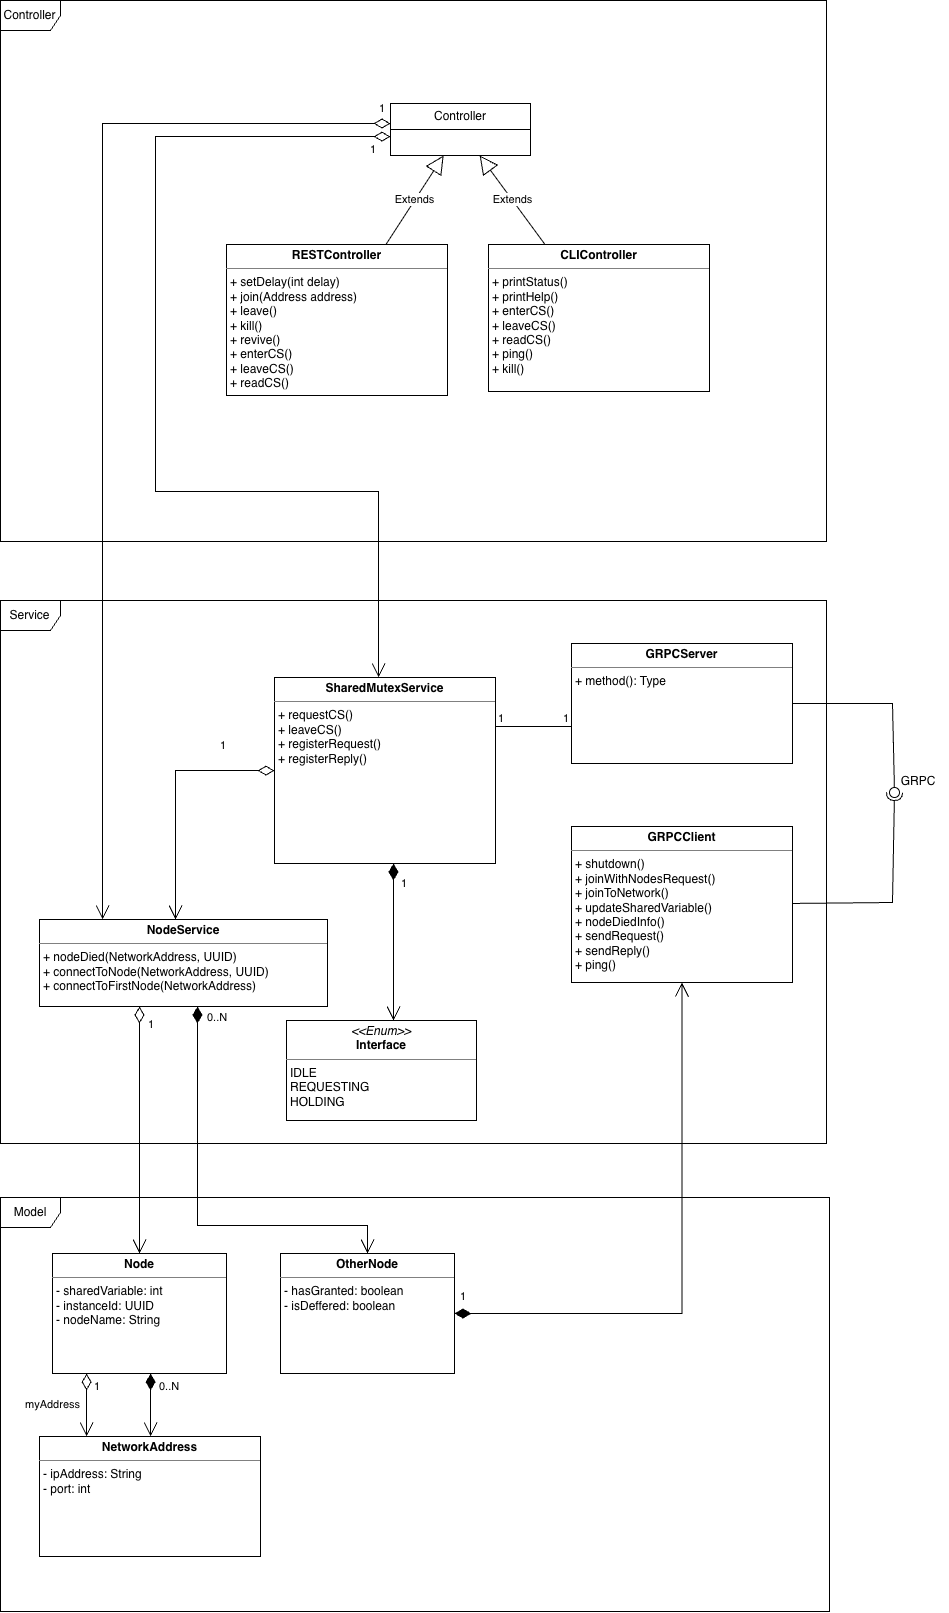

The diagram above was exported from draw.io. Its source (the exported page's mxGraphModel, read from the mxfile embedded in the PNG):
<mxGraphModel dx="1356" dy="2244" grid="0" gridSize="10" guides="1" tooltips="1" connect="1" arrows="1" fold="1" page="0" pageScale="1" pageWidth="1654" pageHeight="1169" math="0" shadow="0">
  <root>
    <mxCell id="0" />
    <mxCell id="1" parent="0" />
    <mxCell id="Jh10X5HTMloBupS0FWaB-6" parent="1" style="verticalAlign=top;align=left;overflow=fill;html=1;whiteSpace=wrap;" value="&lt;p style=&quot;margin:0px;margin-top:4px;text-align:center;&quot;&gt;&lt;b&gt;RESTController&lt;/b&gt;&lt;/p&gt;&lt;hr size=&quot;1&quot; style=&quot;border-style:solid;&quot;&gt;&lt;p style=&quot;margin:0px;margin-left:4px;&quot;&gt;+ setDelay(int delay)&lt;/p&gt;&lt;p style=&quot;margin:0px;margin-left:4px;&quot;&gt;+ join(Address address)&lt;/p&gt;&lt;p style=&quot;margin:0px;margin-left:4px;&quot;&gt;+ leave()&lt;/p&gt;&lt;p style=&quot;margin:0px;margin-left:4px;&quot;&gt;+ kill()&lt;/p&gt;&lt;p style=&quot;margin:0px;margin-left:4px;&quot;&gt;+ revive()&lt;/p&gt;&lt;p style=&quot;margin:0px;margin-left:4px;&quot;&gt;+ enterCS()&lt;/p&gt;&lt;p style=&quot;margin:0px;margin-left:4px;&quot;&gt;+ leaveCS()&lt;/p&gt;&lt;p style=&quot;margin:0px;margin-left:4px;&quot;&gt;+ readCS()&lt;/p&gt;" vertex="1">
      <mxGeometry height="151" width="221" x="395" y="243" as="geometry" />
    </mxCell>
    <mxCell id="Jh10X5HTMloBupS0FWaB-7" parent="1" style="verticalAlign=top;align=left;overflow=fill;html=1;whiteSpace=wrap;" value="&lt;p style=&quot;margin:0px;margin-top:4px;text-align:center;&quot;&gt;&lt;b&gt;CLIController&lt;/b&gt;&lt;/p&gt;&lt;hr size=&quot;1&quot; style=&quot;border-style:solid;&quot;&gt;&lt;p style=&quot;margin:0px;margin-left:4px;&quot;&gt;+ printStatus()&lt;/p&gt;&lt;p style=&quot;margin:0px;margin-left:4px;&quot;&gt;+ printHelp()&lt;/p&gt;&lt;p style=&quot;margin:0px;margin-left:4px;&quot;&gt;+ enterCS()&lt;/p&gt;&lt;p style=&quot;margin:0px;margin-left:4px;&quot;&gt;+ leaveCS()&lt;/p&gt;&lt;p style=&quot;margin:0px;margin-left:4px;&quot;&gt;+ readCS()&lt;/p&gt;&lt;p style=&quot;margin:0px;margin-left:4px;&quot;&gt;+ ping()&lt;/p&gt;&lt;p style=&quot;margin:0px;margin-left:4px;&quot;&gt;+ kill()&lt;/p&gt;" vertex="1">
      <mxGeometry height="147" width="221" x="657" y="243" as="geometry" />
    </mxCell>
    <mxCell id="Jh10X5HTMloBupS0FWaB-9" parent="1" style="verticalAlign=top;align=left;overflow=fill;html=1;whiteSpace=wrap;" value="&lt;p style=&quot;margin:0px;margin-top:4px;text-align:center;&quot;&gt;&lt;b&gt;SharedMutexService&lt;/b&gt;&lt;/p&gt;&lt;hr size=&quot;1&quot; style=&quot;border-style:solid;&quot;&gt;&lt;p style=&quot;margin:0px;margin-left:4px;&quot;&gt;+ requestCS()&lt;/p&gt;&lt;p style=&quot;margin:0px;margin-left:4px;&quot;&gt;+ leaveCS()&lt;/p&gt;&lt;p style=&quot;margin:0px;margin-left:4px;&quot;&gt;+ registerRequest()&lt;/p&gt;&lt;p style=&quot;margin:0px;margin-left:4px;&quot;&gt;+ registerReply()&lt;/p&gt;" vertex="1">
      <mxGeometry height="186" width="221" x="443" y="676" as="geometry" />
    </mxCell>
    <mxCell id="Jh10X5HTMloBupS0FWaB-10" parent="1" style="verticalAlign=top;align=left;overflow=fill;html=1;whiteSpace=wrap;" value="&lt;p style=&quot;margin:0px;margin-top:4px;text-align:center;&quot;&gt;&lt;b&gt;GRPCServer&lt;/b&gt;&lt;/p&gt;&lt;hr size=&quot;1&quot; style=&quot;border-style:solid;&quot;&gt;&lt;p style=&quot;margin:0px;margin-left:4px;&quot;&gt;+ method(): Type&lt;/p&gt;" vertex="1">
      <mxGeometry height="120" width="221" x="740" y="642" as="geometry" />
    </mxCell>
    <mxCell id="ksZ5V1CAJSCPGqqy-ZSt-1" parent="1" style="verticalAlign=top;align=left;overflow=fill;html=1;whiteSpace=wrap;" value="&lt;p style=&quot;margin:0px;margin-top:4px;text-align:center;&quot;&gt;&lt;b&gt;GRPCClient&lt;/b&gt;&lt;/p&gt;&lt;hr size=&quot;1&quot; style=&quot;border-style:solid;&quot;&gt;&lt;p style=&quot;margin:0px;margin-left:4px;&quot;&gt;+ shutdown()&lt;/p&gt;&lt;p style=&quot;margin:0px;margin-left:4px;&quot;&gt;+ joinWithNodesRequest()&lt;/p&gt;&lt;p style=&quot;margin:0px;margin-left:4px;&quot;&gt;+ joinToNetwork()&lt;/p&gt;&lt;p style=&quot;margin:0px;margin-left:4px;&quot;&gt;+ updateSharedVariable()&lt;/p&gt;&lt;p style=&quot;margin:0px;margin-left:4px;&quot;&gt;+ nodeDiedInfo()&lt;/p&gt;&lt;p style=&quot;margin:0px;margin-left:4px;&quot;&gt;+ sendRequest()&lt;/p&gt;&lt;p style=&quot;margin:0px;margin-left:4px;&quot;&gt;+ sendReply()&lt;/p&gt;&lt;p style=&quot;margin:0px;margin-left:4px;&quot;&gt;+ ping()&lt;/p&gt;" vertex="1">
      <mxGeometry height="156" width="221" x="740" y="825" as="geometry" />
    </mxCell>
    <mxCell id="ksZ5V1CAJSCPGqqy-ZSt-2" edge="1" parent="1" source="ksZ5V1CAJSCPGqqy-ZSt-1" style="rounded=0;orthogonalLoop=1;jettySize=auto;html=1;endArrow=halfCircle;endFill=0;endSize=6;strokeWidth=1;sketch=0;" value="">
      <mxGeometry relative="1" as="geometry">
        <Array as="points">
          <mxPoint x="1061" y="901" />
        </Array>
        <mxPoint x="1078" y="695" as="sourcePoint" />
        <mxPoint x="1063" y="791" as="targetPoint" />
      </mxGeometry>
    </mxCell>
    <mxCell id="ksZ5V1CAJSCPGqqy-ZSt-3" edge="1" parent="1" source="Jh10X5HTMloBupS0FWaB-10" style="rounded=0;orthogonalLoop=1;jettySize=auto;html=1;endArrow=oval;endFill=0;sketch=0;sourcePerimeterSpacing=0;targetPerimeterSpacing=0;endSize=10;" value="">
      <mxGeometry relative="1" as="geometry">
        <Array as="points">
          <mxPoint x="1061" y="702" />
        </Array>
        <mxPoint x="1038" y="695" as="sourcePoint" />
        <mxPoint x="1063" y="791" as="targetPoint" />
      </mxGeometry>
    </mxCell>
    <mxCell id="ksZ5V1CAJSCPGqqy-ZSt-5" parent="1" style="text;html=1;whiteSpace=wrap;strokeColor=none;fillColor=none;align=center;verticalAlign=middle;rounded=0;" value="GRPC" vertex="1">
      <mxGeometry height="30" width="60" x="1057" y="765" as="geometry" />
    </mxCell>
    <mxCell id="tUke-vjJi5szNegt3eEt-2" parent="1" style="shape=umlFrame;whiteSpace=wrap;html=1;pointerEvents=0;" value="Controller" vertex="1">
      <mxGeometry height="541" width="826" x="169" y="-1" as="geometry" />
    </mxCell>
    <mxCell id="tUke-vjJi5szNegt3eEt-3" parent="1" style="shape=umlFrame;whiteSpace=wrap;html=1;pointerEvents=0;" value="Service" vertex="1">
      <mxGeometry height="543" width="826" x="169" y="599" as="geometry" />
    </mxCell>
    <mxCell id="tUke-vjJi5szNegt3eEt-4" edge="1" parent="1" source="tUke-vjJi5szNegt3eEt-8" style="endArrow=open;html=1;endSize=12;startArrow=diamondThin;startSize=14;startFill=0;edgeStyle=orthogonalEdgeStyle;align=left;verticalAlign=bottom;rounded=0;" target="Jh10X5HTMloBupS0FWaB-9" value="1">
      <mxGeometry relative="1" x="-0.9565" y="22" as="geometry">
        <mxPoint as="offset" />
        <Array as="points">
          <mxPoint x="324" y="135" />
          <mxPoint x="324" y="490" />
          <mxPoint x="547" y="490" />
        </Array>
        <mxPoint x="42" y="423" as="sourcePoint" />
        <mxPoint x="202" y="423" as="targetPoint" />
      </mxGeometry>
    </mxCell>
    <mxCell id="tUke-vjJi5szNegt3eEt-8" parent="1" style="swimlane;fontStyle=0;childLayout=stackLayout;horizontal=1;startSize=26;fillColor=none;horizontalStack=0;resizeParent=1;resizeParentMax=0;resizeLast=0;collapsible=1;marginBottom=0;whiteSpace=wrap;html=1;" value="Controller" vertex="1">
      <mxGeometry height="52" width="140" x="559" y="102" as="geometry" />
    </mxCell>
    <mxCell id="tUke-vjJi5szNegt3eEt-12" edge="1" parent="1" source="Jh10X5HTMloBupS0FWaB-6" style="endArrow=block;endSize=16;endFill=0;html=1;rounded=0;" target="tUke-vjJi5szNegt3eEt-8" value="Extends">
      <mxGeometry relative="1" width="160" as="geometry">
        <mxPoint x="336" y="193" as="sourcePoint" />
        <mxPoint x="496" y="193" as="targetPoint" />
      </mxGeometry>
    </mxCell>
    <mxCell id="tUke-vjJi5szNegt3eEt-13" edge="1" parent="1" source="Jh10X5HTMloBupS0FWaB-7" style="endArrow=block;endSize=16;endFill=0;html=1;rounded=0;" target="tUke-vjJi5szNegt3eEt-8" value="Extends">
      <mxGeometry relative="1" width="160" as="geometry">
        <mxPoint x="809" y="313" as="sourcePoint" />
        <mxPoint x="898" y="204" as="targetPoint" />
      </mxGeometry>
    </mxCell>
    <mxCell id="tUke-vjJi5szNegt3eEt-15" edge="1" parent="1" source="tUke-vjJi5szNegt3eEt-8" style="endArrow=open;html=1;endSize=12;startArrow=diamondThin;startSize=14;startFill=0;edgeStyle=orthogonalEdgeStyle;align=left;verticalAlign=bottom;rounded=0;" target="8y3hf2jTN3SKe2GCB3jX-2" value="1">
      <mxGeometry relative="1" x="-0.9753" y="-6" as="geometry">
        <mxPoint as="offset" />
        <Array as="points">
          <mxPoint x="271" y="122" />
        </Array>
        <mxPoint x="-311" y="1065" as="sourcePoint" />
        <mxPoint x="271" y="945" as="targetPoint" />
      </mxGeometry>
    </mxCell>
    <mxCell id="tUke-vjJi5szNegt3eEt-16" parent="1" style="shape=umlFrame;whiteSpace=wrap;html=1;pointerEvents=0;" value="Model" vertex="1">
      <mxGeometry height="414" width="829" x="169" y="1196" as="geometry" />
    </mxCell>
    <mxCell id="8y3hf2jTN3SKe2GCB3jX-2" parent="1" style="verticalAlign=top;align=left;overflow=fill;html=1;whiteSpace=wrap;" value="&lt;p style=&quot;margin:0px;margin-top:4px;text-align:center;&quot;&gt;&lt;b&gt;NodeService&lt;/b&gt;&lt;/p&gt;&lt;hr size=&quot;1&quot; style=&quot;border-style:solid;&quot;&gt;&lt;p style=&quot;margin:0px;margin-left:4px;&quot;&gt;+ nodeDied(NetworkAddress, UUID)&lt;/p&gt;&lt;p style=&quot;margin:0px;margin-left:4px;&quot;&gt;+ connectToNode(NetworkAddress, UUID)&lt;/p&gt;&lt;p style=&quot;margin:0px;margin-left:4px;&quot;&gt;+ connectToFirstNode(NetworkAddress)&lt;/p&gt;" vertex="1">
      <mxGeometry height="87" width="288" x="208" y="918" as="geometry" />
    </mxCell>
    <mxCell id="8y3hf2jTN3SKe2GCB3jX-3" parent="1" style="verticalAlign=top;align=left;overflow=fill;html=1;whiteSpace=wrap;" value="&lt;p style=&quot;margin:0px;margin-top:4px;text-align:center;&quot;&gt;&lt;b&gt;Node&lt;/b&gt;&lt;/p&gt;&lt;hr size=&quot;1&quot; style=&quot;border-style:solid;&quot;&gt;&lt;p style=&quot;margin:0px;margin-left:4px;&quot;&gt;- sharedVariable: int&lt;/p&gt;&lt;p style=&quot;margin:0px;margin-left:4px;&quot;&gt;- instanceId: UUID&lt;/p&gt;&lt;p style=&quot;margin:0px;margin-left:4px;&quot;&gt;- nodeName: String&lt;/p&gt;" vertex="1">
      <mxGeometry height="120" width="174" x="221" y="1252" as="geometry" />
    </mxCell>
    <mxCell id="8y3hf2jTN3SKe2GCB3jX-4" edge="1" parent="1" source="8y3hf2jTN3SKe2GCB3jX-2" style="endArrow=open;html=1;endSize=12;startArrow=diamondThin;startSize=14;startFill=0;edgeStyle=orthogonalEdgeStyle;align=left;verticalAlign=bottom;rounded=0;" target="8y3hf2jTN3SKe2GCB3jX-3" value="1">
      <mxGeometry relative="1" x="-0.791" y="7" as="geometry">
        <mxPoint as="offset" />
        <Array as="points">
          <mxPoint x="308" y="1054" />
          <mxPoint x="308" y="1054" />
        </Array>
        <mxPoint x="250" y="1346" as="sourcePoint" />
        <mxPoint x="410" y="1346" as="targetPoint" />
      </mxGeometry>
    </mxCell>
    <mxCell id="8y3hf2jTN3SKe2GCB3jX-5" parent="1" style="verticalAlign=top;align=left;overflow=fill;html=1;whiteSpace=wrap;" value="&lt;p style=&quot;margin:0px;margin-top:4px;text-align:center;&quot;&gt;&lt;b&gt;NetworkAddress&lt;/b&gt;&lt;/p&gt;&lt;hr size=&quot;1&quot; style=&quot;border-style:solid;&quot;&gt;&lt;p style=&quot;margin:0px;margin-left:4px;&quot;&gt;- ipAddress: String&lt;/p&gt;&lt;p style=&quot;margin:0px;margin-left:4px;&quot;&gt;- port: int&lt;/p&gt;" vertex="1">
      <mxGeometry height="120" width="221" x="208" y="1435" as="geometry" />
    </mxCell>
    <mxCell id="8y3hf2jTN3SKe2GCB3jX-6" edge="1" parent="1" source="8y3hf2jTN3SKe2GCB3jX-3" style="endArrow=open;html=1;endSize=12;startArrow=diamondThin;startSize=14;startFill=0;edgeStyle=orthogonalEdgeStyle;align=left;verticalAlign=bottom;rounded=0;" target="8y3hf2jTN3SKe2GCB3jX-5" value="1">
      <mxGeometry relative="1" x="-0.3226" y="6" as="geometry">
        <mxPoint as="offset" />
        <Array as="points">
          <mxPoint x="255" y="1424" />
          <mxPoint x="255" y="1424" />
        </Array>
        <mxPoint x="379" y="1442" as="sourcePoint" />
        <mxPoint x="539" y="1442" as="targetPoint" />
      </mxGeometry>
    </mxCell>
    <mxCell id="8y3hf2jTN3SKe2GCB3jX-21" connectable="0" parent="8y3hf2jTN3SKe2GCB3jX-6" style="edgeLabel;html=1;align=center;verticalAlign=middle;resizable=0;points=[];" value="myAddress" vertex="1">
      <mxGeometry relative="1" x="0.063" y="1" as="geometry">
        <mxPoint x="-36" y="-3" as="offset" />
      </mxGeometry>
    </mxCell>
    <mxCell id="8y3hf2jTN3SKe2GCB3jX-7" edge="1" parent="1" source="Jh10X5HTMloBupS0FWaB-9" style="endArrow=open;html=1;endSize=12;startArrow=diamondThin;startSize=14;startFill=0;edgeStyle=orthogonalEdgeStyle;align=left;verticalAlign=bottom;rounded=0;" target="8y3hf2jTN3SKe2GCB3jX-2" value="1">
      <mxGeometry relative="1" x="-0.5577" y="-16" as="geometry">
        <mxPoint as="offset" />
        <Array as="points">
          <mxPoint x="344" y="906" />
          <mxPoint x="344" y="906" />
        </Array>
        <mxPoint x="498" y="983" as="sourcePoint" />
        <mxPoint x="658" y="983" as="targetPoint" />
      </mxGeometry>
    </mxCell>
    <mxCell id="8y3hf2jTN3SKe2GCB3jX-11" edge="1" parent="1" source="Jh10X5HTMloBupS0FWaB-9" style="endArrow=none;html=1;edgeStyle=orthogonalEdgeStyle;rounded=0;" target="Jh10X5HTMloBupS0FWaB-10" value="">
      <mxGeometry relative="1" as="geometry">
        <Array as="points">
          <mxPoint x="695" y="725" />
          <mxPoint x="695" y="725" />
        </Array>
        <mxPoint x="539" y="802" as="sourcePoint" />
        <mxPoint x="699" y="802" as="targetPoint" />
      </mxGeometry>
    </mxCell>
    <mxCell id="8y3hf2jTN3SKe2GCB3jX-12" connectable="0" parent="8y3hf2jTN3SKe2GCB3jX-11" style="edgeLabel;resizable=0;html=1;align=left;verticalAlign=bottom;" value="1" vertex="1">
      <mxGeometry relative="1" x="-1" as="geometry">
        <mxPoint x="1" y="-1" as="offset" />
      </mxGeometry>
    </mxCell>
    <mxCell id="8y3hf2jTN3SKe2GCB3jX-13" connectable="0" parent="8y3hf2jTN3SKe2GCB3jX-11" style="edgeLabel;resizable=0;html=1;align=right;verticalAlign=bottom;" value="1" vertex="1">
      <mxGeometry relative="1" x="1" as="geometry">
        <mxPoint x="-3" y="-1" as="offset" />
      </mxGeometry>
    </mxCell>
    <mxCell id="8y3hf2jTN3SKe2GCB3jX-22" edge="1" parent="1" source="8y3hf2jTN3SKe2GCB3jX-3" style="endArrow=open;html=1;endSize=12;startArrow=diamondThin;startSize=14;startFill=1;edgeStyle=orthogonalEdgeStyle;align=left;verticalAlign=bottom;rounded=0;" target="8y3hf2jTN3SKe2GCB3jX-5" value="0..N">
      <mxGeometry relative="1" x="-0.3226" y="7" as="geometry">
        <mxPoint as="offset" />
        <Array as="points">
          <mxPoint x="319" y="1407" />
          <mxPoint x="319" y="1407" />
        </Array>
        <mxPoint x="462" y="1341" as="sourcePoint" />
        <mxPoint x="622" y="1341" as="targetPoint" />
      </mxGeometry>
    </mxCell>
    <mxCell id="bCRiHN68yEjTx9BizaO9-5" parent="1" style="verticalAlign=top;align=left;overflow=fill;html=1;whiteSpace=wrap;" value="&lt;p style=&quot;margin:0px;margin-top:4px;text-align:center;&quot;&gt;&lt;i&gt;&amp;lt;&amp;lt;Enum&amp;gt;&amp;gt;&lt;/i&gt;&lt;br&gt;&lt;b&gt;Interface&lt;/b&gt;&lt;/p&gt;&lt;hr size=&quot;1&quot; style=&quot;border-style:solid;&quot;&gt;&lt;p style=&quot;margin:0px;margin-left:4px;&quot;&gt;IDLE&lt;/p&gt;&lt;p style=&quot;margin:0px;margin-left:4px;&quot;&gt;REQUESTING&lt;/p&gt;&lt;p style=&quot;margin:0px;margin-left:4px;&quot;&gt;HOLDING&lt;/p&gt;" vertex="1">
      <mxGeometry height="100" width="190" x="455" y="1019" as="geometry" />
    </mxCell>
    <mxCell id="bCRiHN68yEjTx9BizaO9-9" edge="1" parent="1" source="Jh10X5HTMloBupS0FWaB-9" style="endArrow=open;html=1;endSize=12;startArrow=diamondThin;startSize=14;startFill=1;edgeStyle=orthogonalEdgeStyle;align=left;verticalAlign=bottom;rounded=0;" target="bCRiHN68yEjTx9BizaO9-5" value="1">
      <mxGeometry relative="1" x="-0.641" y="6" as="geometry">
        <mxPoint as="offset" />
        <Array as="points">
          <mxPoint x="562" y="894" />
          <mxPoint x="562" y="894" />
        </Array>
        <mxPoint x="479" y="946" as="sourcePoint" />
        <mxPoint x="639" y="946" as="targetPoint" />
      </mxGeometry>
    </mxCell>
    <mxCell id="bCRiHN68yEjTx9BizaO9-14" parent="1" style="verticalAlign=top;align=left;overflow=fill;html=1;whiteSpace=wrap;" value="&lt;p style=&quot;margin:0px;margin-top:4px;text-align:center;&quot;&gt;&lt;b&gt;OtherNode&lt;/b&gt;&lt;/p&gt;&lt;hr size=&quot;1&quot; style=&quot;border-style:solid;&quot;&gt;&lt;p style=&quot;margin:0px;margin-left:4px;&quot;&gt;- hasGranted: boolean&lt;/p&gt;&lt;p style=&quot;margin:0px;margin-left:4px;&quot;&gt;- isDeffered: boolean&lt;/p&gt;" vertex="1">
      <mxGeometry height="120" width="174" x="449" y="1252" as="geometry" />
    </mxCell>
    <mxCell id="bCRiHN68yEjTx9BizaO9-15" edge="1" parent="1" source="8y3hf2jTN3SKe2GCB3jX-2" style="endArrow=open;html=1;endSize=12;startArrow=diamondThin;startSize=14;startFill=1;edgeStyle=orthogonalEdgeStyle;align=left;verticalAlign=bottom;rounded=0;" target="bCRiHN68yEjTx9BizaO9-14" value="0..N">
      <mxGeometry relative="1" x="-0.9059" y="8" as="geometry">
        <mxPoint as="offset" />
        <Array as="points">
          <mxPoint x="366" y="1224" />
          <mxPoint x="536" y="1224" />
        </Array>
        <mxPoint x="375" y="1106" as="sourcePoint" />
        <mxPoint x="535" y="1106" as="targetPoint" />
      </mxGeometry>
    </mxCell>
    <mxCell id="bCRiHN68yEjTx9BizaO9-16" edge="1" parent="1" source="bCRiHN68yEjTx9BizaO9-14" style="endArrow=open;html=1;endSize=12;startArrow=diamondThin;startSize=14;startFill=1;edgeStyle=orthogonalEdgeStyle;align=left;verticalAlign=bottom;rounded=0;" target="ksZ5V1CAJSCPGqqy-ZSt-1" value="1">
      <mxGeometry relative="1" x="-0.9832" y="8" as="geometry">
        <mxPoint as="offset" />
        <mxPoint x="658" y="1295" as="sourcePoint" />
        <mxPoint x="818" y="1295" as="targetPoint" />
      </mxGeometry>
    </mxCell>
  </root>
</mxGraphModel>